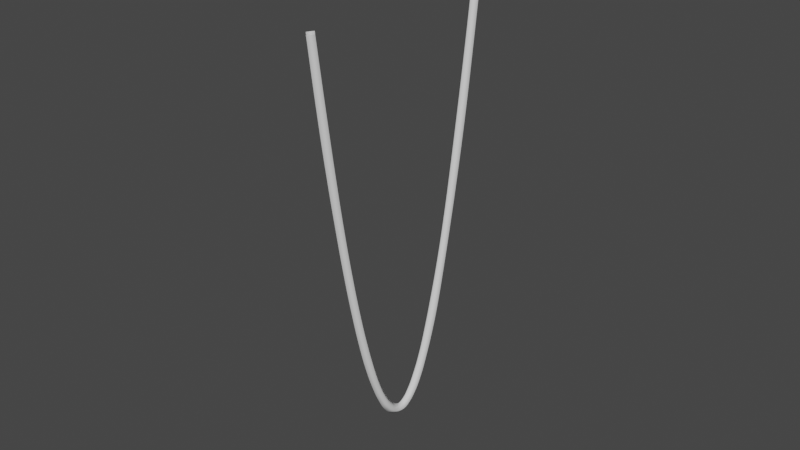 # Source: Top_Rope_2.blend  (saved by Blender 2.90.8; exported with 4.5.12 LTS)
import bpy
from mathutils import Matrix  # noqa: F401  (used for matrix-valued properties, if any)

bpy.ops.wm.read_factory_settings(use_empty=True)
scene = bpy.context.scene
scene.name = 'Scene'

# ---- collections
col_collection = bpy.data.collections.new('Collection'); scene.collection.children.link(col_collection)

# ---- world
world_world = bpy.data.worlds.new('World'); scene.world = world_world
world_world.use_nodes = True; world_world.node_tree.nodes.clear()
_N = world_world.node_tree.nodes; _L = world_world.node_tree.links
n0 = _N.new('ShaderNodeOutputWorld'); n0.name = 'World Output'; n0.location = (300, 300)
n1 = _N.new('ShaderNodeBackground'); n1.name = 'Background'; n1.location = (10, 300)
n1.inputs[0].default_value = (0.05088, 0.05088, 0.05088, 1.0)
_L.new(n1.outputs[0], n0.inputs[0])
n0.is_active_output = True
world_world.color = (0.05088, 0.05088, 0.05088)
world_world.use_sun_shadow = False
world_world.sun_shadow_jitter_overblur = 0.0

# ---- curves / text
cu_catenary_001 = bpy.data.curves.new('Catenary.001', 'CURVE')
cu_catenary_001.dimensions = '3D'
_sp = cu_catenary_001.splines.new('BEZIER'); _sp.bezier_points.add(24)
_sp.bezier_points.foreach_set('co', [0.0, -1.999, 4.899, 0.0, -1.832, 3.671, 0.0, -1.666, 2.551, 0.0, -1.499, 1.537, 0.0, -1.333, 0.63, 0.0, -1.166, -0.1703, 0.0, -0.9994, -0.8639, 0.0, -0.8328, -1.451, 0.0, -0.6663, -1.931, 0.0, -0.4997, -2.305, 0.0, -0.3331, -2.571, 0.0, -0.1666, -2.731, 0.0, 2.384e-07, -2.785, 0.0, 0.1666, -2.731, 0.0, 0.3331, -2.571, 0.0, 0.4997, -2.305, 0.0, 0.6663, -1.931, 0.0, 0.8328, -1.451, 0.0, 0.9994, -0.8639, 0.0, 1.166, -0.1703, 0.0, 1.333, 0.63, 0.0, 1.499, 1.537, 0.0, 1.666, 2.551, 0.0, 1.832, 3.671, 0.0, 1.999, 4.899])
_sp.bezier_points.foreach_set('handle_left', [0.0, -2.064, 5.378, 0.0, -1.9, 4.15, 0.0, -1.734, 2.988, 0.0, -1.568, 1.932, 0.0, -1.402, 0.9834, 0.0, -1.236, 0.1411, 0.0, -1.07, -0.5945, 0.0, -0.9044, -1.224, 0.0, -0.7393, -1.747, 0.0, -0.5747, -2.164, 0.0, -0.4105, -2.476, 0.0, -0.244, -2.685, 0.0, -0.06828, -2.785, 0.0, 0.1079, -2.766, 0.0, 0.2763, -2.641, 0.0, 0.442, -2.413, 0.0, 0.6075, -2.08, 0.0, 0.7732, -1.64, 0.0, 0.9391, -1.094, 0.0, 1.105, -0.4421, 0.0, 1.271, 0.3168, 0.0, 1.437, 1.182, 0.0, 1.604, 2.155, 0.0, 1.77, 3.233, 0.0, 1.934, 4.419])
_sp.bezier_points.foreach_set('handle_right', [0.0, -1.934, 4.419, 0.0, -1.77, 3.233, 0.0, -1.604, 2.155, 0.0, -1.437, 1.182, 0.0, -1.271, 0.3168, 0.0, -1.105, -0.4421, 0.0, -0.9391, -1.094, 0.0, -0.7732, -1.64, 0.0, -0.6075, -2.08, 0.0, -0.442, -2.413, 0.0, -0.2763, -2.641, 0.0, -0.1079, -2.766, 0.0, 0.06829, -2.785, 0.0, 0.244, -2.685, 0.0, 0.4105, -2.476, 0.0, 0.5747, -2.164, 0.0, 0.7393, -1.747, 0.0, 0.9044, -1.224, 0.0, 1.07, -0.5945, 0.0, 1.236, 0.1411, 0.0, 1.402, 0.9834, 0.0, 1.568, 1.932, 0.0, 1.734, 2.988, 0.0, 1.9, 4.15, 0.0, 2.064, 5.378])
for _p, _l, _r in zip(_sp.bezier_points, ['AUTO', 'AUTO', 'AUTO', 'AUTO', 'AUTO', 'AUTO', 'AUTO', 'AUTO', 'AUTO', 'AUTO', 'AUTO', 'AUTO', 'AUTO', 'AUTO', 'AUTO', 'AUTO', 'AUTO', 'AUTO', 'AUTO', 'AUTO', 'AUTO', 'AUTO', 'AUTO', 'AUTO', 'AUTO'], ['AUTO', 'AUTO', 'AUTO', 'AUTO', 'AUTO', 'AUTO', 'AUTO', 'AUTO', 'AUTO', 'AUTO', 'AUTO', 'AUTO', 'AUTO', 'AUTO', 'AUTO', 'AUTO', 'AUTO', 'AUTO', 'AUTO', 'AUTO', 'AUTO', 'AUTO', 'AUTO', 'AUTO', 'AUTO']): _p.handle_left_type = _l; _p.handle_right_type = _r
_sp.bezier_points.foreach_set('radius', [1.016, 1.102, 1.092, 1.031, 1.059, 1.054, 1.078, 1.095, 1.011, 1.003, 1.1, 1.052, 1.091, 1.0, 1.053, 1.087, 1.027, 1.113, 1.108, 1.004, 1.003, 1.065, 1.113, 1.046, 1.026])
_sp.tilt_interpolation = 'BSPLINE'
_sp.radius_interpolation = 'BSPLINE'
_sp.resolution_u = 9
cu_catenary_001.use_path_clamp = True
cu_catenary_001.bevel_resolution = 0
cu_catenary_001.bevel_depth = 0.09
cu_catenary_001.resolution_u = 9
cu_catenary_001.fill_mode = 'FULL'

# ---- objects
ob_catenary = bpy.data.objects.new('Catenary', cu_catenary_001)

# ---- transforms, parenting, visibility, modifiers, constraints
ob_catenary.location = (0.0, 0.002014, 0.008534)
ob_catenary.lineart.crease_threshold = 0.0

# ---- collection membership
scene.collection.objects.link(ob_catenary)

# ---- scene / render settings (as saved in the file)
scene.frame_start = 1; scene.frame_end = 250; scene.frame_set(1)
scene.render.engine = 'BLENDER_EEVEE_NEXT'
scene.cycles.use_denoising = False
scene.cycles.samples = 128
scene.cycles.sampling_pattern = 'TABULATED_SOBOL'
scene.cycles.use_adaptive_sampling = False
scene.cycles.use_light_tree = False
scene.view_settings.view_transform = 'Filmic'
bpy.context.view_layer.update()

# ---- added for rendering (the .blend has no active camera and no usable light): camera, sun
cam_auto = bpy.data.cameras.new('AutoCamera')
cam_auto.lens = 50.0
cam_auto.sensor_width = 36.0
cam_auto.clip_end = 1000.0
ob_auto_camera = bpy.data.objects.new('AutoCamera', cam_auto)
scene.collection.objects.link(ob_auto_camera)
ob_auto_camera.location = (10.8489, -13.0117, 9.71178)
ob_auto_camera.rotation_euler = (1.09748, -7.21219e-08, 0.694738)
scene.camera = ob_auto_camera
light_auto_sun = bpy.data.lights.new('AutoSun', 'SUN')
light_auto_sun.energy = 3.0
light_auto_sun.angle = 0.0523599
ob_auto_sun = bpy.data.objects.new('AutoSun', light_auto_sun)
scene.collection.objects.link(ob_auto_sun)
ob_auto_sun.rotation_euler = (0.872665, 0.174533, 0.523599)
bpy.context.view_layer.update()
